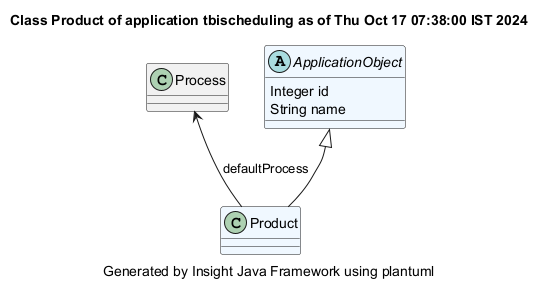

The diagram above was rendered by PlantUML. Its source (embedded in the PNG):
@startuml
title Class Product of application tbischeduling as of Thu Oct 17 07:38:00 IST 2024
caption Generated by Insight Java Framework using plantuml
class Product #aliceblue

Process  <-- Product : defaultProcess
class Process 

abstract ApplicationObject #aliceblue
ApplicationObject : Integer id
ApplicationObject : String name

ApplicationObject <|-- Product
@enduml